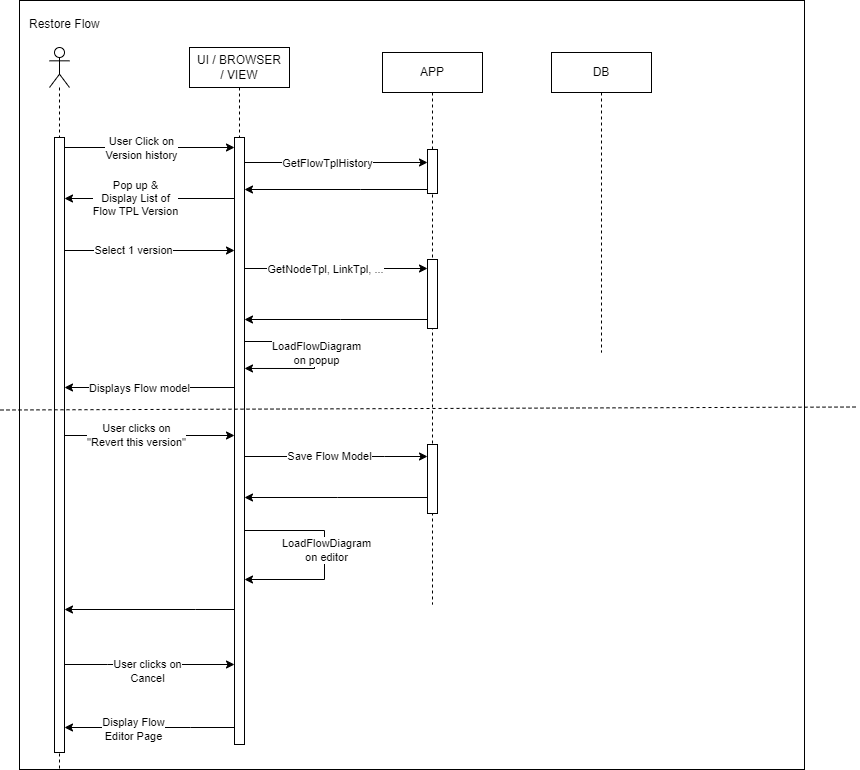

The diagram above was exported from draw.io. Its source (the exported page's mxGraphModel, read from the mxfile embedded in the PNG):
<mxGraphModel dx="2899" dy="2099" grid="0" gridSize="10" guides="1" tooltips="1" connect="1" arrows="1" fold="1" page="1" pageScale="1" pageWidth="850" pageHeight="1100" background="none" math="0" shadow="0">
  <root>
    <mxCell id="0" />
    <mxCell id="1" parent="0" />
    <mxCell id="2" value="" style="rounded=0;whiteSpace=wrap;html=1;fillColor=none;" vertex="1" parent="1">
      <mxGeometry x="371" y="674" width="785" height="769" as="geometry" />
    </mxCell>
    <mxCell id="3" value="" style="shape=umlLifeline;participant=umlActor;perimeter=lifelinePerimeter;whiteSpace=wrap;html=1;container=1;collapsible=0;recursiveResize=0;verticalAlign=top;spacingTop=36;outlineConnect=0;" vertex="1" parent="1">
      <mxGeometry x="401" y="721" width="20" height="722" as="geometry" />
    </mxCell>
    <mxCell id="4" value="" style="html=1;points=[];perimeter=orthogonalPerimeter;" vertex="1" parent="3">
      <mxGeometry x="5" y="90" width="10" height="615" as="geometry" />
    </mxCell>
    <mxCell id="5" value="UI / BROWSER&lt;br&gt;/ VIEW" style="shape=umlLifeline;perimeter=lifelinePerimeter;whiteSpace=wrap;html=1;container=1;collapsible=0;recursiveResize=0;outlineConnect=0;" vertex="1" parent="1">
      <mxGeometry x="541" y="721" width="100" height="697" as="geometry" />
    </mxCell>
    <mxCell id="6" value="" style="html=1;points=[];perimeter=orthogonalPerimeter;" vertex="1" parent="5">
      <mxGeometry x="45" y="90" width="10" height="607" as="geometry" />
    </mxCell>
    <mxCell id="7" style="edgeStyle=orthogonalEdgeStyle;rounded=0;orthogonalLoop=1;jettySize=auto;html=1;" edge="1" parent="5" source="6" target="6">
      <mxGeometry relative="1" as="geometry">
        <mxPoint x="65" y="310" as="sourcePoint" />
        <mxPoint x="65" y="337" as="targetPoint" />
        <Array as="points">
          <mxPoint x="135" y="483" />
          <mxPoint x="135" y="532" />
        </Array>
      </mxGeometry>
    </mxCell>
    <mxCell id="8" value="LoadFlowDiagram&lt;br&gt;on editor" style="edgeLabel;html=1;align=center;verticalAlign=middle;resizable=0;points=[];" connectable="0" vertex="1" parent="7">
      <mxGeometry x="-0.1585" y="1" relative="1" as="geometry">
        <mxPoint y="11" as="offset" />
      </mxGeometry>
    </mxCell>
    <mxCell id="9" value="APP" style="shape=umlLifeline;perimeter=lifelinePerimeter;whiteSpace=wrap;html=1;container=1;collapsible=0;recursiveResize=0;outlineConnect=0;" vertex="1" parent="1">
      <mxGeometry x="734" y="726" width="100" height="552" as="geometry" />
    </mxCell>
    <mxCell id="10" value="" style="html=1;points=[];perimeter=orthogonalPerimeter;" vertex="1" parent="9">
      <mxGeometry x="45" y="97" width="10" height="44" as="geometry" />
    </mxCell>
    <mxCell id="11" value="" style="html=1;points=[];perimeter=orthogonalPerimeter;" vertex="1" parent="9">
      <mxGeometry x="45" y="207" width="10" height="69" as="geometry" />
    </mxCell>
    <mxCell id="12" value="" style="html=1;points=[];perimeter=orthogonalPerimeter;" vertex="1" parent="9">
      <mxGeometry x="45" y="392" width="10" height="69" as="geometry" />
    </mxCell>
    <mxCell id="13" value="DB" style="shape=umlLifeline;perimeter=lifelinePerimeter;whiteSpace=wrap;html=1;container=1;collapsible=0;recursiveResize=0;outlineConnect=0;" vertex="1" parent="1">
      <mxGeometry x="903" y="726" width="100" height="300" as="geometry" />
    </mxCell>
    <mxCell id="14" style="edgeStyle=orthogonalEdgeStyle;rounded=0;orthogonalLoop=1;jettySize=auto;html=1;" edge="1" source="4" target="6" parent="1">
      <mxGeometry relative="1" as="geometry">
        <Array as="points">
          <mxPoint x="521" y="821" />
          <mxPoint x="521" y="821" />
        </Array>
      </mxGeometry>
    </mxCell>
    <mxCell id="15" value="User Click on &lt;br&gt;Version history" style="edgeLabel;html=1;align=center;verticalAlign=middle;resizable=0;points=[];" connectable="0" vertex="1" parent="14">
      <mxGeometry x="-0.1506" relative="1" as="geometry">
        <mxPoint x="3" as="offset" />
      </mxGeometry>
    </mxCell>
    <mxCell id="16" value="&lt;div style=&quot;text-align: center;&quot;&gt;&lt;span style=&quot;background-color: initial;&quot;&gt;Restore Flow&lt;/span&gt;&lt;/div&gt;" style="text;whiteSpace=wrap;html=1;" vertex="1" parent="1">
      <mxGeometry x="379" y="684" width="170" height="27" as="geometry" />
    </mxCell>
    <mxCell id="17" style="edgeStyle=orthogonalEdgeStyle;rounded=0;orthogonalLoop=1;jettySize=auto;html=1;" edge="1" source="6" target="10" parent="1">
      <mxGeometry relative="1" as="geometry">
        <Array as="points">
          <mxPoint x="684" y="836" />
          <mxPoint x="684" y="836" />
        </Array>
        <mxPoint x="736" y="861" as="targetPoint" />
      </mxGeometry>
    </mxCell>
    <mxCell id="18" value="GetFlowTplHistory" style="edgeLabel;html=1;align=center;verticalAlign=middle;resizable=0;points=[];" connectable="0" vertex="1" parent="17">
      <mxGeometry x="-0.1999" relative="1" as="geometry">
        <mxPoint x="9" as="offset" />
      </mxGeometry>
    </mxCell>
    <mxCell id="19" style="edgeStyle=orthogonalEdgeStyle;rounded=0;orthogonalLoop=1;jettySize=auto;html=1;" edge="1" source="10" target="6" parent="1">
      <mxGeometry relative="1" as="geometry">
        <Array as="points">
          <mxPoint x="712" y="863" />
          <mxPoint x="712" y="863" />
        </Array>
        <mxPoint x="736" y="1031" as="sourcePoint" />
      </mxGeometry>
    </mxCell>
    <mxCell id="20" style="edgeStyle=orthogonalEdgeStyle;rounded=0;orthogonalLoop=1;jettySize=auto;html=1;" edge="1" source="6" target="4" parent="1">
      <mxGeometry relative="1" as="geometry">
        <Array as="points">
          <mxPoint x="506.4000000000001" y="1061" />
          <mxPoint x="506.4000000000001" y="1061" />
        </Array>
      </mxGeometry>
    </mxCell>
    <mxCell id="21" value="Displays Flow model" style="edgeLabel;html=1;align=center;verticalAlign=middle;resizable=0;points=[];" connectable="0" vertex="1" parent="20">
      <mxGeometry x="0.12" relative="1" as="geometry">
        <mxPoint as="offset" />
      </mxGeometry>
    </mxCell>
    <mxCell id="22" style="edgeStyle=orthogonalEdgeStyle;rounded=0;orthogonalLoop=1;jettySize=auto;html=1;" edge="1" source="6" target="4" parent="1">
      <mxGeometry relative="1" as="geometry">
        <Array as="points">
          <mxPoint x="503" y="872" />
          <mxPoint x="503" y="872" />
        </Array>
      </mxGeometry>
    </mxCell>
    <mxCell id="23" value="Pop up &amp;amp; &lt;br&gt;Display List of &lt;br&gt;Flow TPL Version" style="edgeLabel;html=1;align=center;verticalAlign=middle;resizable=0;points=[];" connectable="0" vertex="1" parent="22">
      <mxGeometry x="0.1765" y="-1" relative="1" as="geometry">
        <mxPoint as="offset" />
      </mxGeometry>
    </mxCell>
    <mxCell id="24" style="edgeStyle=orthogonalEdgeStyle;rounded=0;orthogonalLoop=1;jettySize=auto;html=1;" edge="1" source="4" target="6" parent="1">
      <mxGeometry relative="1" as="geometry">
        <Array as="points">
          <mxPoint x="500" y="924" />
          <mxPoint x="500" y="924" />
        </Array>
      </mxGeometry>
    </mxCell>
    <mxCell id="25" value="Select 1 version" style="edgeLabel;html=1;align=center;verticalAlign=middle;resizable=0;points=[];" connectable="0" vertex="1" parent="24">
      <mxGeometry x="-0.1849" y="1" relative="1" as="geometry">
        <mxPoint as="offset" />
      </mxGeometry>
    </mxCell>
    <mxCell id="26" style="edgeStyle=orthogonalEdgeStyle;rounded=0;orthogonalLoop=1;jettySize=auto;html=1;" edge="1" source="6" target="11" parent="1">
      <mxGeometry relative="1" as="geometry">
        <Array as="points">
          <mxPoint x="690" y="942" />
          <mxPoint x="690" y="942" />
        </Array>
      </mxGeometry>
    </mxCell>
    <mxCell id="27" value="GetNodeTpl, LinkTpl, ..." style="edgeLabel;html=1;align=center;verticalAlign=middle;resizable=0;points=[];" connectable="0" vertex="1" parent="26">
      <mxGeometry x="-0.1201" relative="1" as="geometry">
        <mxPoint as="offset" />
      </mxGeometry>
    </mxCell>
    <mxCell id="28" style="edgeStyle=orthogonalEdgeStyle;rounded=0;orthogonalLoop=1;jettySize=auto;html=1;" edge="1" source="11" target="6" parent="1">
      <mxGeometry relative="1" as="geometry">
        <Array as="points">
          <mxPoint x="692" y="993" />
          <mxPoint x="692" y="993" />
        </Array>
      </mxGeometry>
    </mxCell>
    <mxCell id="29" style="edgeStyle=orthogonalEdgeStyle;rounded=0;orthogonalLoop=1;jettySize=auto;html=1;" edge="1" source="4" target="6" parent="1">
      <mxGeometry relative="1" as="geometry">
        <Array as="points">
          <mxPoint x="506" y="1109" />
          <mxPoint x="506" y="1109" />
        </Array>
      </mxGeometry>
    </mxCell>
    <mxCell id="30" value="User clicks on &lt;br&gt;&quot;Revert this version&quot;" style="edgeLabel;html=1;align=center;verticalAlign=middle;resizable=0;points=[];" connectable="0" vertex="1" parent="29">
      <mxGeometry x="-0.1671" y="1" relative="1" as="geometry">
        <mxPoint as="offset" />
      </mxGeometry>
    </mxCell>
    <mxCell id="31" style="edgeStyle=orthogonalEdgeStyle;rounded=0;orthogonalLoop=1;jettySize=auto;html=1;" edge="1" source="6" target="12" parent="1">
      <mxGeometry relative="1" as="geometry">
        <Array as="points">
          <mxPoint x="736" y="1130" />
          <mxPoint x="736" y="1130" />
        </Array>
      </mxGeometry>
    </mxCell>
    <mxCell id="32" value="Save Flow Model" style="edgeLabel;html=1;align=center;verticalAlign=middle;resizable=0;points=[];" connectable="0" vertex="1" parent="31">
      <mxGeometry x="-0.0783" y="1" relative="1" as="geometry">
        <mxPoint as="offset" />
      </mxGeometry>
    </mxCell>
    <mxCell id="33" style="edgeStyle=orthogonalEdgeStyle;rounded=0;orthogonalLoop=1;jettySize=auto;html=1;" edge="1" source="12" target="6" parent="1">
      <mxGeometry relative="1" as="geometry">
        <Array as="points">
          <mxPoint x="689" y="1171" />
          <mxPoint x="689" y="1171" />
        </Array>
      </mxGeometry>
    </mxCell>
    <mxCell id="34" style="edgeStyle=orthogonalEdgeStyle;rounded=0;orthogonalLoop=1;jettySize=auto;html=1;" edge="1" source="6" target="4" parent="1">
      <mxGeometry relative="1" as="geometry">
        <Array as="points">
          <mxPoint x="547" y="1283" />
          <mxPoint x="547" y="1283" />
        </Array>
      </mxGeometry>
    </mxCell>
    <mxCell id="35" value="" style="endArrow=none;dashed=1;html=1;rounded=0;" edge="1" parent="1">
      <mxGeometry width="50" height="50" relative="1" as="geometry">
        <mxPoint x="352" y="1083.5" as="sourcePoint" />
        <mxPoint x="1209" y="1080.5" as="targetPoint" />
      </mxGeometry>
    </mxCell>
    <mxCell id="36" style="edgeStyle=orthogonalEdgeStyle;rounded=0;orthogonalLoop=1;jettySize=auto;html=1;" edge="1" source="4" target="6" parent="1">
      <mxGeometry relative="1" as="geometry">
        <Array as="points">
          <mxPoint x="459" y="1338" />
          <mxPoint x="459" y="1338" />
        </Array>
      </mxGeometry>
    </mxCell>
    <mxCell id="37" value="User clicks on&lt;br style=&quot;border-color: var(--border-color);&quot;&gt;Cancel" style="edgeLabel;html=1;align=center;verticalAlign=middle;resizable=0;points=[];" connectable="0" vertex="1" parent="36">
      <mxGeometry x="-0.1935" y="2" relative="1" as="geometry">
        <mxPoint x="14" y="8" as="offset" />
      </mxGeometry>
    </mxCell>
    <mxCell id="38" style="edgeStyle=orthogonalEdgeStyle;rounded=0;orthogonalLoop=1;jettySize=auto;html=1;" edge="1" source="6" target="4" parent="1">
      <mxGeometry relative="1" as="geometry">
        <Array as="points">
          <mxPoint x="542" y="1401" />
          <mxPoint x="542" y="1401" />
        </Array>
      </mxGeometry>
    </mxCell>
    <mxCell id="39" value="Display Flow &lt;br&gt;Editor Page" style="edgeLabel;html=1;align=center;verticalAlign=middle;resizable=0;points=[];" connectable="0" vertex="1" parent="38">
      <mxGeometry x="0.1854" y="1" relative="1" as="geometry">
        <mxPoint as="offset" />
      </mxGeometry>
    </mxCell>
    <mxCell id="40" style="edgeStyle=orthogonalEdgeStyle;rounded=0;orthogonalLoop=1;jettySize=auto;html=1;" edge="1" parent="1">
      <mxGeometry relative="1" as="geometry">
        <Array as="points">
          <mxPoint x="666" y="1014.97" />
          <mxPoint x="666" y="1041.97" />
        </Array>
        <mxPoint x="596" y="1015.004482758621" as="sourcePoint" />
        <mxPoint x="596" y="1041.97" as="targetPoint" />
      </mxGeometry>
    </mxCell>
    <mxCell id="41" value="LoadFlowDiagram&lt;br&gt;on popup" style="edgeLabel;html=1;align=center;verticalAlign=middle;resizable=0;points=[];" connectable="0" vertex="1" parent="40">
      <mxGeometry x="-0.1585" y="1" relative="1" as="geometry">
        <mxPoint y="11" as="offset" />
      </mxGeometry>
    </mxCell>
  </root>
</mxGraphModel>